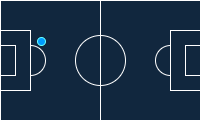

The diagram above was exported from draw.io. Its source (the exported page's mxGraphModel, read from the mxfile embedded in the PNG):
<mxGraphModel dx="683" dy="351" grid="1" gridSize="10" guides="1" tooltips="1" connect="1" arrows="1" fold="1" page="1" pageScale="1" pageWidth="850" pageHeight="1100" background="#ffffff" math="0" shadow="0">
  <root>
    <mxCell id="0" />
    <mxCell id="1" parent="0" />
    <mxCell id="M0rrCAPU3k2NqwKGhOPo-2" value="" style="rounded=0;whiteSpace=wrap;html=1;fillStyle=solid;fillColor=#11273e;strokeColor=#FFFFFF;" vertex="1" parent="1">
      <mxGeometry x="200" y="320" width="200" height="120" as="geometry" />
    </mxCell>
    <mxCell id="M0rrCAPU3k2NqwKGhOPo-5" value="" style="ellipse;whiteSpace=wrap;html=1;aspect=fixed;fillColor=#11273E;strokeColor=#FFFFFF;" vertex="1" parent="1">
      <mxGeometry x="275" y="355" width="50" height="50" as="geometry" />
    </mxCell>
    <mxCell id="M0rrCAPU3k2NqwKGhOPo-9" value="" style="ellipse;whiteSpace=wrap;html=1;aspect=fixed;fillColor=#11273E;strokeColor=#FFFFFF;" vertex="1" parent="1">
      <mxGeometry x="215" y="365" width="30" height="30" as="geometry" />
    </mxCell>
    <mxCell id="M0rrCAPU3k2NqwKGhOPo-8" value="" style="endArrow=none;html=1;rounded=0;entryX=0.5;entryY=0;entryDx=0;entryDy=0;exitX=0.5;exitY=1;exitDx=0;exitDy=0;strokeColor=#FFFFFF;" edge="1" parent="1" source="M0rrCAPU3k2NqwKGhOPo-2" target="M0rrCAPU3k2NqwKGhOPo-2">
      <mxGeometry width="50" height="50" relative="1" as="geometry">
        <mxPoint x="275" y="400" as="sourcePoint" />
        <mxPoint x="325" y="350" as="targetPoint" />
      </mxGeometry>
    </mxCell>
    <mxCell id="M0rrCAPU3k2NqwKGhOPo-10" value="" style="endArrow=none;html=1;rounded=0;exitX=0.5;exitY=1;exitDx=0;exitDy=0;entryX=0.5;entryY=0;entryDx=0;entryDy=0;" edge="1" parent="1" source="M0rrCAPU3k2NqwKGhOPo-9" target="M0rrCAPU3k2NqwKGhOPo-9">
      <mxGeometry width="50" height="50" relative="1" as="geometry">
        <mxPoint x="180" y="530" as="sourcePoint" />
        <mxPoint x="230" y="480" as="targetPoint" />
      </mxGeometry>
    </mxCell>
    <mxCell id="M0rrCAPU3k2NqwKGhOPo-11" value="" style="ellipse;whiteSpace=wrap;html=1;aspect=fixed;fillStyle=solid;fillColor=#11273E;strokeColor=#FFFFFF;" vertex="1" parent="1">
      <mxGeometry x="355" y="365" width="30" height="30" as="geometry" />
    </mxCell>
    <mxCell id="M0rrCAPU3k2NqwKGhOPo-4" value="" style="rounded=0;whiteSpace=wrap;html=1;fillStyle=solid;fillColor=#11273E;strokeColor=#FFFFFF;" vertex="1" parent="1">
      <mxGeometry x="370" y="350" width="30" height="60" as="geometry" />
    </mxCell>
    <mxCell id="M0rrCAPU3k2NqwKGhOPo-7" value="" style="rounded=0;whiteSpace=wrap;html=1;fillStyle=solid;fillColor=#11273E;strokeColor=#FFFFFF;" vertex="1" parent="1">
      <mxGeometry x="385" y="365" width="15" height="30" as="geometry" />
    </mxCell>
    <mxCell id="M0rrCAPU3k2NqwKGhOPo-3" value="" style="rounded=0;whiteSpace=wrap;html=1;fillStyle=solid;fillColor=#11273E;strokeColor=#FFFFFF;" vertex="1" parent="1">
      <mxGeometry x="200" y="350" width="30" height="60" as="geometry" />
    </mxCell>
    <mxCell id="M0rrCAPU3k2NqwKGhOPo-6" value="" style="rounded=0;whiteSpace=wrap;html=1;fillStyle=solid;fillColor=#11273E;strokeColor=#FFFFFF;" vertex="1" parent="1">
      <mxGeometry x="200" y="365" width="15" height="30" as="geometry" />
    </mxCell>
    <mxCell id="M0rrCAPU3k2NqwKGhOPo-12" value="" style="ellipse;whiteSpace=wrap;html=1;aspect=fixed;fillStyle=solid;fillColor=#009dff;strokeColor=#66FFFF;" vertex="1" parent="1">
      <mxGeometry x="237" y="357" width="8" height="8" as="geometry" />
    </mxCell>
  </root>
</mxGraphModel>